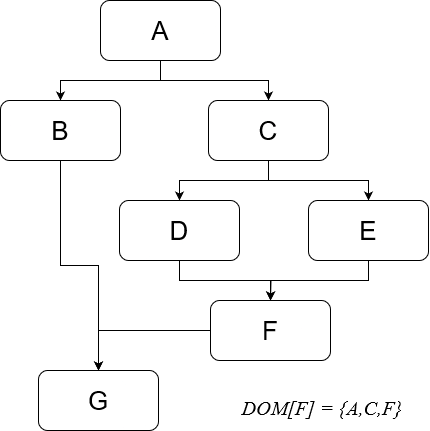

The diagram above was exported from draw.io. Its source (the exported page's mxGraphModel, read from the mxfile embedded in the PNG):
<mxGraphModel dx="1605" dy="1065" grid="1" gridSize="10" guides="1" tooltips="1" connect="1" arrows="1" fold="1" page="1" pageScale="1" pageWidth="850" pageHeight="1100" math="0" shadow="0">
  <root>
    <mxCell id="0" />
    <mxCell id="1" parent="0" />
    <mxCell id="VGTzZtAvKs6byzSVhxkK-86" style="edgeStyle=orthogonalEdgeStyle;rounded=0;orthogonalLoop=1;jettySize=auto;html=1;exitX=0.5;exitY=1;exitDx=0;exitDy=0;fontSize=26;" edge="1" parent="1" source="VGTzZtAvKs6byzSVhxkK-75" target="VGTzZtAvKs6byzSVhxkK-77">
      <mxGeometry relative="1" as="geometry" />
    </mxCell>
    <mxCell id="VGTzZtAvKs6byzSVhxkK-87" style="edgeStyle=orthogonalEdgeStyle;rounded=0;orthogonalLoop=1;jettySize=auto;html=1;exitX=0.5;exitY=1;exitDx=0;exitDy=0;fontSize=26;" edge="1" parent="1" source="VGTzZtAvKs6byzSVhxkK-75" target="VGTzZtAvKs6byzSVhxkK-76">
      <mxGeometry relative="1" as="geometry" />
    </mxCell>
    <mxCell id="VGTzZtAvKs6byzSVhxkK-75" value="A" style="rounded=1;whiteSpace=wrap;html=1;fontSize=26;" vertex="1" parent="1">
      <mxGeometry x="140" y="1000" width="120" height="60" as="geometry" />
    </mxCell>
    <mxCell id="VGTzZtAvKs6byzSVhxkK-88" style="edgeStyle=orthogonalEdgeStyle;rounded=0;orthogonalLoop=1;jettySize=auto;html=1;exitX=0.5;exitY=1;exitDx=0;exitDy=0;fontSize=26;" edge="1" parent="1" source="VGTzZtAvKs6byzSVhxkK-76" target="VGTzZtAvKs6byzSVhxkK-79">
      <mxGeometry relative="1" as="geometry" />
    </mxCell>
    <mxCell id="VGTzZtAvKs6byzSVhxkK-89" style="edgeStyle=orthogonalEdgeStyle;rounded=0;orthogonalLoop=1;jettySize=auto;html=1;exitX=0.5;exitY=1;exitDx=0;exitDy=0;fontSize=26;" edge="1" parent="1" source="VGTzZtAvKs6byzSVhxkK-76" target="VGTzZtAvKs6byzSVhxkK-78">
      <mxGeometry relative="1" as="geometry" />
    </mxCell>
    <mxCell id="VGTzZtAvKs6byzSVhxkK-76" value="C" style="rounded=1;whiteSpace=wrap;html=1;fontSize=26;" vertex="1" parent="1">
      <mxGeometry x="248" y="1100" width="120" height="60" as="geometry" />
    </mxCell>
    <mxCell id="VGTzZtAvKs6byzSVhxkK-85" style="edgeStyle=orthogonalEdgeStyle;rounded=0;orthogonalLoop=1;jettySize=auto;html=1;exitX=0.5;exitY=1;exitDx=0;exitDy=0;entryX=0.5;entryY=0;entryDx=0;entryDy=0;fontSize=26;" edge="1" parent="1" source="VGTzZtAvKs6byzSVhxkK-77" target="VGTzZtAvKs6byzSVhxkK-81">
      <mxGeometry relative="1" as="geometry" />
    </mxCell>
    <mxCell id="VGTzZtAvKs6byzSVhxkK-77" value="B" style="rounded=1;whiteSpace=wrap;html=1;fontSize=26;" vertex="1" parent="1">
      <mxGeometry x="40" y="1100" width="120" height="60" as="geometry" />
    </mxCell>
    <mxCell id="VGTzZtAvKs6byzSVhxkK-90" style="edgeStyle=orthogonalEdgeStyle;rounded=0;orthogonalLoop=1;jettySize=auto;html=1;exitX=0.5;exitY=1;exitDx=0;exitDy=0;entryX=0.5;entryY=0;entryDx=0;entryDy=0;fontSize=26;" edge="1" parent="1" source="VGTzZtAvKs6byzSVhxkK-78" target="VGTzZtAvKs6byzSVhxkK-80">
      <mxGeometry relative="1" as="geometry" />
    </mxCell>
    <mxCell id="VGTzZtAvKs6byzSVhxkK-78" value="D" style="rounded=1;whiteSpace=wrap;html=1;fontSize=26;" vertex="1" parent="1">
      <mxGeometry x="159" y="1200" width="120" height="60" as="geometry" />
    </mxCell>
    <mxCell id="VGTzZtAvKs6byzSVhxkK-91" style="edgeStyle=orthogonalEdgeStyle;rounded=0;orthogonalLoop=1;jettySize=auto;html=1;exitX=0.5;exitY=1;exitDx=0;exitDy=0;fontSize=26;" edge="1" parent="1" source="VGTzZtAvKs6byzSVhxkK-79">
      <mxGeometry relative="1" as="geometry">
        <mxPoint x="310" y="1300" as="targetPoint" />
      </mxGeometry>
    </mxCell>
    <mxCell id="VGTzZtAvKs6byzSVhxkK-79" value="E" style="rounded=1;whiteSpace=wrap;html=1;fontSize=26;" vertex="1" parent="1">
      <mxGeometry x="348" y="1200" width="120" height="60" as="geometry" />
    </mxCell>
    <mxCell id="VGTzZtAvKs6byzSVhxkK-84" style="edgeStyle=orthogonalEdgeStyle;rounded=0;orthogonalLoop=1;jettySize=auto;html=1;exitX=0;exitY=0.5;exitDx=0;exitDy=0;entryX=0.5;entryY=0;entryDx=0;entryDy=0;fontSize=26;" edge="1" parent="1" source="VGTzZtAvKs6byzSVhxkK-80" target="VGTzZtAvKs6byzSVhxkK-81">
      <mxGeometry relative="1" as="geometry" />
    </mxCell>
    <mxCell id="VGTzZtAvKs6byzSVhxkK-80" value="F" style="rounded=1;whiteSpace=wrap;html=1;fontSize=26;" vertex="1" parent="1">
      <mxGeometry x="250" y="1300" width="120" height="60" as="geometry" />
    </mxCell>
    <mxCell id="VGTzZtAvKs6byzSVhxkK-81" value="G" style="rounded=1;whiteSpace=wrap;html=1;fontSize=26;" vertex="1" parent="1">
      <mxGeometry x="78" y="1370" width="120" height="60" as="geometry" />
    </mxCell>
    <mxCell id="VGTzZtAvKs6byzSVhxkK-92" value="&lt;font style=&quot;font-size: 20px;&quot;&gt;DOM[F] = {A,C,F}&lt;br style=&quot;font-size: 20px;&quot;&gt;&lt;/font&gt;" style="text;html=1;align=center;verticalAlign=middle;whiteSpace=wrap;rounded=0;fontFamily=Times New Roman;fontSize=20;fontStyle=2" vertex="1" parent="1">
      <mxGeometry x="276" y="1392" width="172" height="30" as="geometry" />
    </mxCell>
  </root>
</mxGraphModel>